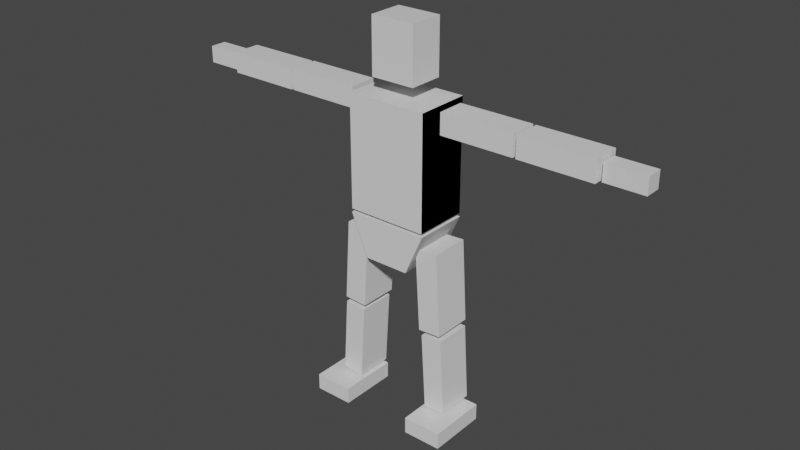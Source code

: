 # Source: RiggerHuman2.blend  (saved by Blender 2.91.10; exported with 4.5.12 LTS)
import bpy
from mathutils import Matrix  # noqa: F401  (used for matrix-valued properties, if any)

bpy.ops.wm.read_factory_settings(use_empty=True)
scene = bpy.context.scene
scene.name = 'Scene'

# ---- collections
col_collection = bpy.data.collections.new('Collection'); scene.collection.children.link(col_collection)

# ---- materials (node trees are filled in below, after node groups)
mat_material = bpy.data.materials.new('Material')
mat_material.alpha_threshold = 0.0
mat_material.use_transparent_shadow = False
mat_material.line_color = (0.0, 0.0, 0.0, 1.0)

# ---- material node trees
mat_material.use_nodes = True; mat_material.node_tree.nodes.clear()
_N = mat_material.node_tree.nodes; _L = mat_material.node_tree.links
n0 = _N.new('ShaderNodeOutputMaterial'); n0.name = 'Material Output'; n0.location = (300, 300)
n1 = _N.new('ShaderNodeBsdfPrincipled'); n1.name = 'Principled BSDF'; n1.location = (10, 300)
n1.distribution = 'GGX'
n1.subsurface_method = 'BURLEY'
n1.inputs[2].default_value = 0.4
n1.inputs[3].default_value = 1.45
n1.inputs[27].default_value = (0.0, 0.0, 0.0, 1.0)
n1.inputs[28].default_value = 1.0
_L.new(n1.outputs[0], n0.inputs[0])
n0.is_active_output = True

# ---- world
world_world = bpy.data.worlds.new('World'); scene.world = world_world
world_world.use_nodes = True; world_world.node_tree.nodes.clear()
_N = world_world.node_tree.nodes; _L = world_world.node_tree.links
n0 = _N.new('ShaderNodeOutputWorld'); n0.name = 'World Output'; n0.location = (300, 300)
n1 = _N.new('ShaderNodeBackground'); n1.name = 'Background'; n1.location = (10, 300)
n1.inputs[0].default_value = (0.05088, 0.05088, 0.05088, 1.0)
_L.new(n1.outputs[0], n0.inputs[0])
n0.is_active_output = True
world_world.color = (0.05088, 0.05088, 0.05088)
world_world.use_sun_shadow = False
world_world.sun_shadow_jitter_overblur = 0.0

# ---- meshes
me_cube = bpy.data.meshes.new('Cube')
me_cube.from_pydata([(0.5396, 0.4277, 1.122), (0.5396, 0.4277, -0.2064), (0.5396, -0.4277, 1.122), (0.5396, -0.4277, -0.2064), (0.9756, -0.6493, -3.299), (0.9756, -0.6493, -0.5775), (0.9756, 0.6857, -3.299), (0.9756, 0.6857, -0.5775), (0.9756, -0.6493, -3.299), (0.9756, -0.6493, -0.5775), (0.9756, 0.6857, -3.299), (0.9756, 0.6857, -0.5775), (4.799, 0.3353, -0.5952), (4.799, 0.3353, -1.097), (4.799, -0.3353, -0.5952), (4.799, -0.3353, -1.097), (3.024, 0.3353, -0.5952), (3.024, 0.3353, -1.097), (3.024, -0.3353, -0.5952), (3.024, -0.3353, -1.097), (1.182, -0.3353, -1.091), (1.182, -0.3353, -0.5889), (1.182, 0.3353, -1.091), (1.182, 0.3353, -0.5889), (2.958, -0.3353, -1.091), (2.958, -0.3353, -0.5889), (2.958, 0.3353, -1.091), (2.958, 0.3353, -0.5889), (0.5415, -0.6493, -4.391), (0.9874, -0.6493, -3.381), (0.5415, 0.6857, -4.391), (0.9874, 0.6857, -3.381), (0.5415, -0.6493, -4.391), (0.9874, -0.6493, -3.381), (0.5415, 0.6857, -4.391), (0.9874, 0.6857, -3.381), (1.371, 0.4789, -5.78), (0.8062, 0.4789, -5.814), (1.371, -0.4789, -5.78), (0.8062, -0.4789, -5.814), (1.25, 0.4789, -3.78), (0.6851, 0.4789, -3.815), (1.25, -0.4789, -3.78), (0.6851, -0.4789, -3.815), (1.501, 0.4501, -7.802), (0.9699, 0.4501, -7.834), (1.501, -0.4501, -7.802), (0.9699, -0.4501, -7.834), (1.387, 0.4501, -5.923), (0.8562, 0.4501, -5.955), (1.387, -0.4501, -5.923), (0.8562, -0.4501, -5.955), (0.0, 0.4277, -0.2064), (0.0, -0.4277, 1.122), (0.0, -0.4277, -0.2064), (0.0, 0.4277, 1.122), (0.0, 0.6857, -3.299), (0.0, 0.6857, -0.5775), (0.0, -0.6493, -3.299), (0.0, -0.6493, -0.5775), (0.0, 0.6857, -4.391), (0.0, 0.6857, -3.381), (0.0, -0.6493, -4.391), (0.0, -0.6493, -3.381), (4.853, -0.1924, -1.097), (4.853, -0.1924, -0.6974), (4.853, 0.2076, -1.097), (4.853, 0.2076, -0.6974), (5.795, -0.1924, -1.097), (5.795, -0.1924, -0.6974), (5.795, 0.2076, -1.097), (5.795, 0.2076, -0.6974), (0.8749, -1.043, -8.279), (0.8749, -1.043, -7.879), (0.8749, 0.4044, -8.279), (0.8749, 0.4044, -7.879), (1.817, -1.043, -8.279), (1.817, -1.043, -7.879), (1.817, 0.4044, -8.279), (1.817, 0.4044, -7.879)], [], [(52, 1, 3, 54), (1, 0, 2, 3), (52, 55, 0, 1), (56, 57, 7, 6), (6, 7, 5, 4), (56, 6, 4, 58), (10, 11, 9, 8), (17, 13, 15, 19), (17, 16, 12, 13), (19, 18, 16, 17), (15, 14, 18, 19), (12, 16, 18, 14), (13, 12, 14, 15), (20, 21, 23, 22), (22, 23, 27, 26), (26, 27, 25, 24), (24, 25, 21, 20), (22, 26, 24, 20), (27, 23, 21, 25), (60, 61, 31, 30), (30, 31, 29, 28), (60, 30, 28, 62), (34, 35, 33, 32), (41, 37, 39, 43), (41, 40, 36, 37), (43, 42, 40, 41), (39, 38, 42, 43), (36, 40, 42, 38), (37, 36, 38, 39), (49, 45, 47, 51), (49, 48, 44, 45), (51, 50, 48, 49), (47, 46, 50, 51), (44, 48, 50, 46), (45, 44, 46, 47), (3, 2, 53, 54), (0, 55, 53, 2), (7, 57, 59, 5), (4, 5, 59, 58), (31, 61, 63, 29), (28, 29, 63, 62), (64, 65, 67, 66), (66, 67, 71, 70), (70, 71, 69, 68), (68, 69, 65, 64), (66, 70, 68, 64), (71, 67, 65, 69), (72, 73, 75, 74), (74, 75, 79, 78), (78, 79, 77, 76), (76, 77, 73, 72), (74, 78, 76, 72), (79, 75, 73, 77)])
_uv = me_cube.uv_layers.new(name='UVMap')
_uv.uv.foreach_set('vector', [0.25, 0.5, 0.375, 0.5, 0.375, 0.75, 0.25, 0.75, 0.375, 0.5, 0.625, 0.5, 0.625, 0.75, 0.375, 0.75, 0.375, 0.375, 0.625, 0.375, 0.625, 0.5, 0.375, 0.5, 0.375, 0.375, 0.625, 0.375, 0.625, 0.5, 0.375, 0.5, 0.375, 0.5, 0.625, 0.5, 0.625, 0.75, 0.375, 0.75, 0.25, 0.5, 0.375, 0.5, 0.375, 0.75, 0.25, 0.75, 0.375, 0.5, 0.625, 0.5, 0.625, 0.75, 0.375, 0.75, 0.125, 0.5, 0.375, 0.5, 0.375, 0.75, 0.125, 0.75, 0.375, 0.25, 0.625, 0.25, 0.625, 0.5, 0.375, 0.5, 0.375, 0.0, 0.625, 0.0, 0.625, 0.25, 0.375, 0.25, 0.375, 0.75, 0.625, 0.75, 0.625, 1.0, 0.375, 1.0, 0.625, 0.5, 0.875, 0.5, 0.875, 0.75, 0.625, 0.75, 0.375, 0.5, 0.625, 0.5, 0.625, 0.75, 0.375, 0.75, 0.375, 0.0, 0.625, 0.0, 0.625, 0.25, 0.375, 0.25, 0.375, 0.25, 0.625, 0.25, 0.625, 0.5, 0.375, 0.5, 0.375, 0.5, 0.625, 0.5, 0.625, 0.75, 0.375, 0.75, 0.375, 0.75, 0.625, 0.75, 0.625, 1.0, 0.375, 1.0, 0.125, 0.5, 0.375, 0.5, 0.375, 0.75, 0.125, 0.75, 0.625, 0.5, 0.875, 0.5, 0.875, 0.75, 0.625, 0.75, 0.375, 0.375, 0.625, 0.375, 0.625, 0.5, 0.375, 0.5, 0.375, 0.5, 0.625, 0.5, 0.625, 0.75, 0.375, 0.75, 0.25, 0.5, 0.375, 0.5, 0.375, 0.75, 0.25, 0.75, 0.375, 0.5, 0.625, 0.5, 0.625, 0.75, 0.375, 0.75, 0.125, 0.5, 0.375, 0.5, 0.375, 0.75, 0.125, 0.75, 0.375, 0.25, 0.625, 0.25, 0.625, 0.5, 0.375, 0.5, 0.375, 0.0, 0.625, 0.0, 0.625, 0.25, 0.375, 0.25, 0.375, 0.75, 0.625, 0.75, 0.625, 1.0, 0.375, 1.0, 0.625, 0.5, 0.875, 0.5, 0.875, 0.75, 0.625, 0.75, 0.375, 0.5, 0.625, 0.5, 0.625, 0.75, 0.375, 0.75, 0.125, 0.5, 0.375, 0.5, 0.375, 0.75, 0.125, 0.75, 0.375, 0.25, 0.625, 0.25, 0.625, 0.5, 0.375, 0.5, 0.375, 0.0, 0.625, 0.0, 0.625, 0.25, 0.375, 0.25, 0.375, 0.75, 0.625, 0.75, 0.625, 1.0, 0.375, 1.0, 0.625, 0.5, 0.875, 0.5, 0.875, 0.75, 0.625, 0.75, 0.375, 0.5, 0.625, 0.5, 0.625, 0.75, 0.375, 0.75, 0.375, 0.75, 0.625, 0.75, 0.625, 0.875, 0.375, 0.875, 0.625, 0.5, 0.75, 0.5, 0.75, 0.75, 0.625, 0.75, 0.625, 0.5, 0.75, 0.5, 0.75, 0.75, 0.625, 0.75, 0.375, 0.75, 0.625, 0.75, 0.625, 0.875, 0.375, 0.875, 0.625, 0.5, 0.75, 0.5, 0.75, 0.75, 0.625, 0.75, 0.375, 0.75, 0.625, 0.75, 0.625, 0.875, 0.375, 0.875, 0.375, 0.0, 0.625, 0.0, 0.625, 0.25, 0.375, 0.25, 0.375, 0.25, 0.625, 0.25, 0.625, 0.5, 0.375, 0.5, 0.375, 0.5, 0.625, 0.5, 0.625, 0.75, 0.375, 0.75, 0.375, 0.75, 0.625, 0.75, 0.625, 1.0, 0.375, 1.0, 0.125, 0.5, 0.375, 0.5, 0.375, 0.75, 0.125, 0.75, 0.625, 0.5, 0.875, 0.5, 0.875, 0.75, 0.625, 0.75, 0.375, 0.0, 0.625, 0.0, 0.625, 0.25, 0.375, 0.25, 0.375, 0.25, 0.625, 0.25, 0.625, 0.5, 0.375, 0.5, 0.375, 0.5, 0.625, 0.5, 0.625, 0.75, 0.375, 0.75, 0.375, 0.75, 0.625, 0.75, 0.625, 1.0, 0.375, 1.0, 0.125, 0.5, 0.375, 0.5, 0.375, 0.75, 0.125, 0.75, 0.625, 0.5, 0.875, 0.5, 0.875, 0.75, 0.625, 0.75])
me_cube.materials.append(mat_material)
me_cube.use_remesh_preserve_volume = False
me_cube.use_remesh_preserve_attributes = False
me_cube.use_mirror_vertex_groups = False
me_cube.update()
arm_armature = bpy.data.armatures.new('Armature')  # bones are not reproduced

# ---- objects
ob_cube = bpy.data.objects.new('Cube', me_cube)
ob_armature = bpy.data.objects.new('Armature', arm_armature)

# ---- transforms, parenting, visibility, modifiers, constraints
ob_cube.parent = ob_armature
ob_cube.matrix_parent_inverse = Matrix(((1.0, -0.0, -0.0, -0.002054), (-0.0, 1.0, 0.0, 0.4772), (-0.0, -0.0, 1.0, -2.872), (-0.0, 0.0, -0.0, 1.0)))
ob_cube.location = (0.0, 0.0, 5.762)
ob_cube.scale = (0.7349, 0.7349, 0.7349)
ob_cube.lock_rotations_4d = False
ob_cube.empty_display_type = 'ARROWS'
ob_cube.lineart.crease_threshold = 0.0
_vg = ob_cube.vertex_groups.new(name='Hips')
for _i, _w in zip([28, 29, 30, 31, 32, 33, 34, 35, 60, 61, 62, 63], [1.0, 1.0, 1.0, 1.0, 0.7403, 0.4358, 0.7199, 0.4433, 1.0, 1.0, 1.0, 1.0]): _vg.add([_i], _w, 'REPLACE')
_vg = ob_cube.vertex_groups.new(name='Spine')
for _i, _w in zip([4, 5, 6, 7, 8, 9, 10, 11, 32, 33, 34, 35, 56, 57, 58, 59], [0.919, 0.01526, 0.9236, 0.02026, 0.8439, 0.1315, 0.8373, 0.1475, 0.2597, 0.5642, 0.2801, 0.5567, 0.9382, 0.04718, 0.9487, 0.0279]): _vg.add([_i], _w, 'REPLACE')
_vg = ob_cube.vertex_groups.new(name='Chest')
_vg = ob_cube.vertex_groups.new(name='UpperChest')
for _i, _w in zip([5, 7, 56, 57, 58, 59], [0.1134, 0.1111, 0.02484, 0.7396, 0.01409, 0.7909]): _vg.add([_i], _w, 'REPLACE')
_vg = ob_cube.vertex_groups.new(name='Neck')
_vg = ob_cube.vertex_groups.new(name='Head')
_vg.add([0, 1, 2, 3, 52, 53, 54, 55], 1.0, 'REPLACE')
_vg = ob_cube.vertex_groups.new(name='Shoulder.L')
for _i, _w in zip([4, 5, 6, 7, 8, 9, 10, 11, 57, 59], [0.0629, 0.854, 0.05881, 0.8538, 0.1561, 0.8685, 0.1627, 0.8525, 0.2118, 0.1702]): _vg.add([_i], _w, 'REPLACE')
_vg = ob_cube.vertex_groups.new(name='UpperArn.L')
_vg.add([20, 21, 22, 23, 24, 25, 26, 27], 1.0, 'REPLACE')
_vg = ob_cube.vertex_groups.new(name='LowerArm.L')
_vg.add([12, 13, 14, 15, 16, 17, 18, 19], 1.0, 'REPLACE')
_vg = ob_cube.vertex_groups.new(name='Hand.L')
_vg.add([64, 65, 66, 67, 68, 69, 70, 71], 1.0, 'REPLACE')
_vg = ob_cube.vertex_groups.new(name='Shoulder.R')
_vg = ob_cube.vertex_groups.new(name='UpperArn.R')
_vg = ob_cube.vertex_groups.new(name='LowerArm.R')
_vg = ob_cube.vertex_groups.new(name='Hand.R')
_vg = ob_cube.vertex_groups.new(name='UpperLeg.L')
_vg.add([36, 37, 38, 39, 40, 41, 42, 43], 1.0, 'REPLACE')
_vg = ob_cube.vertex_groups.new(name='LowerLeg.L')
for _i, _w in zip([44, 45, 46, 47, 48, 49, 50, 51, 74, 75, 78, 79], [1.0, 1.0, 1.0, 1.0, 1.0, 1.0, 1.0, 1.0, 0.4065, 0.1607, 0.4574, 0.4392]): _vg.add([_i], _w, 'REPLACE')
_vg = ob_cube.vertex_groups.new(name='Foot.L')
for _i, _w in zip([72, 73, 74, 75, 76, 77, 78, 79], [0.9763, 0.9814, 0.5935, 0.8393, 0.9753, 0.9755, 0.5426, 0.5608]): _vg.add([_i], _w, 'REPLACE')
_vg = ob_cube.vertex_groups.new(name='UpperLeg.R')
_vg = ob_cube.vertex_groups.new(name='LowerLeg.R')
_vg = ob_cube.vertex_groups.new(name='Foot.R')
_m = ob_cube.modifiers.new('Mirror', 'MIRROR')
_m.use_clip = True
_m = ob_cube.modifiers.new('Armature', 'ARMATURE')
_m.object = ob_armature
ob_armature.location = (0.002054, -0.4772, 2.872)
ob_armature.show_in_front = True
ob_armature.lineart.crease_threshold = 0.0

# ---- collection membership
col_collection.objects.link(ob_cube)
col_collection.objects.link(ob_armature)

# ---- scene / render settings (as saved in the file)
scene.frame_start = 1; scene.frame_end = 250; scene.frame_set(1)
scene.render.engine = 'BLENDER_EEVEE_NEXT'
scene.cycles.use_denoising = False
scene.cycles.samples = 128
scene.cycles.sampling_pattern = 'TABULATED_SOBOL'
scene.cycles.use_adaptive_sampling = False
scene.cycles.use_light_tree = False
scene.view_settings.view_transform = 'Filmic'
bpy.context.view_layer.update()

# ---- added for rendering (the .blend has no active camera and no usable light): camera, sun
cam_auto = bpy.data.cameras.new('AutoCamera')
cam_auto.lens = 50.0
cam_auto.sensor_width = 36.0
cam_auto.clip_end = 1000.0
ob_auto_camera = bpy.data.objects.new('AutoCamera', cam_auto)
scene.collection.objects.link(ob_auto_camera)
ob_auto_camera.location = (10.2144, -12.3886, 11.3041)
ob_auto_camera.rotation_euler = (1.09748, -7.21219e-08, 0.694738)
scene.camera = ob_auto_camera
light_auto_sun = bpy.data.lights.new('AutoSun', 'SUN')
light_auto_sun.energy = 3.0
light_auto_sun.angle = 0.0523599
ob_auto_sun = bpy.data.objects.new('AutoSun', light_auto_sun)
scene.collection.objects.link(ob_auto_sun)
ob_auto_sun.rotation_euler = (0.872665, 0.174533, 0.523599)
bpy.context.view_layer.update()
